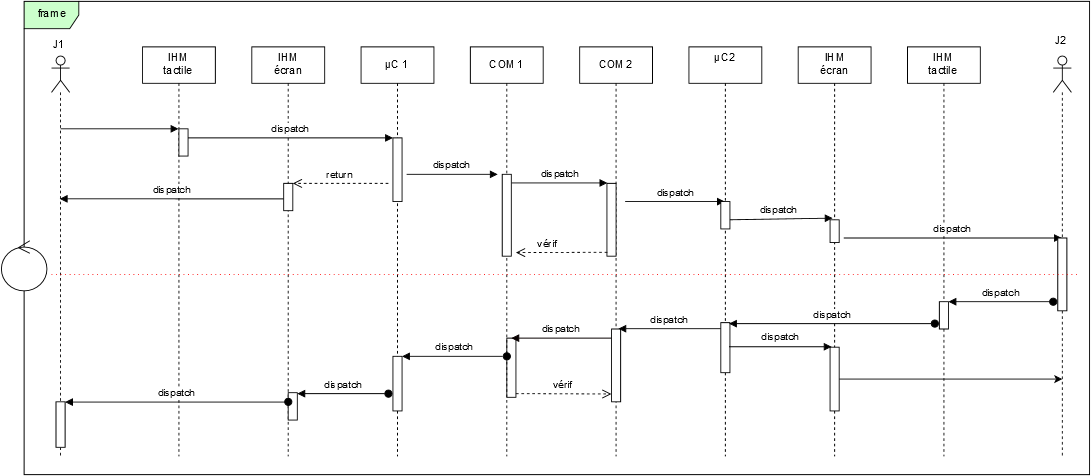

The diagram above was exported from draw.io. Its source (the exported page's mxGraphModel, read from the mxfile embedded in the PNG):
<mxGraphModel dx="3560" dy="2014" grid="1" gridSize="10" guides="1" tooltips="1" connect="1" arrows="1" fold="1" page="0" pageScale="1.5" pageWidth="826" pageHeight="1169" background="#ffffff" math="0" shadow="0">
  <root>
    <mxCell id="0" style=";html=1;" />
    <mxCell id="1" style=";html=1;" parent="0" />
    <mxCell id="92" value="frame" style="shape=umlFrame;whiteSpace=wrap;html=1;fillColor=#CCFFCC;" parent="1" vertex="1">
      <mxGeometry x="-2090" y="-1150" width="1170" height="520" as="geometry" />
    </mxCell>
    <mxCell id="102" value="IHM&lt;br&gt;tactile&lt;br&gt;" style="shape=umlLifeline;perimeter=lifelinePerimeter;whiteSpace=wrap;html=1;container=1;collapsible=0;recursiveResize=0;outlineConnect=0;" parent="1" vertex="1">
      <mxGeometry x="-1960" y="-1100" width="80" height="450" as="geometry" />
    </mxCell>
    <mxCell id="131" value="" style="html=1;points=[];perimeter=orthogonalPerimeter;" vertex="1" parent="102">
      <mxGeometry x="40" y="90" width="10" height="30" as="geometry" />
    </mxCell>
    <mxCell id="103" value="IHM&lt;br&gt;écran&lt;br&gt;" style="shape=umlLifeline;perimeter=lifelinePerimeter;whiteSpace=wrap;html=1;container=1;collapsible=0;recursiveResize=0;outlineConnect=0;" parent="1" vertex="1">
      <mxGeometry x="-1840" y="-1100" width="80" height="450" as="geometry" />
    </mxCell>
    <mxCell id="132" value="" style="html=1;points=[];perimeter=orthogonalPerimeter;" vertex="1" parent="103">
      <mxGeometry x="35" y="150" width="10" height="30" as="geometry" />
    </mxCell>
    <mxCell id="159" value="" style="html=1;points=[];perimeter=orthogonalPerimeter;" vertex="1" parent="103">
      <mxGeometry x="40" y="380" width="10" height="30" as="geometry" />
    </mxCell>
    <mxCell id="166" value="return" style="html=1;verticalAlign=bottom;endArrow=open;dashed=1;endSize=8;" edge="1" parent="103">
      <mxGeometry relative="1" as="geometry">
        <mxPoint x="150" y="150" as="sourcePoint" />
        <mxPoint x="45" y="150" as="targetPoint" />
      </mxGeometry>
    </mxCell>
    <mxCell id="107" value="µC 1&lt;br&gt;" style="shape=umlLifeline;perimeter=lifelinePerimeter;whiteSpace=wrap;html=1;container=1;collapsible=0;recursiveResize=0;outlineConnect=0;" parent="1" vertex="1">
      <mxGeometry x="-1720" y="-1100" width="80" height="450" as="geometry" />
    </mxCell>
    <mxCell id="137" value="dispatch" style="html=1;verticalAlign=bottom;endArrow=block;" edge="1" parent="107">
      <mxGeometry width="80" relative="1" as="geometry">
        <mxPoint x="50" y="140" as="sourcePoint" />
        <mxPoint x="150" y="140" as="targetPoint" />
      </mxGeometry>
    </mxCell>
    <mxCell id="109" value="IHM&lt;br&gt;tactile&lt;br&gt;" style="shape=umlLifeline;perimeter=lifelinePerimeter;whiteSpace=wrap;html=1;container=1;collapsible=0;recursiveResize=0;outlineConnect=0;" parent="1" vertex="1">
      <mxGeometry x="-1120" y="-1100" width="80" height="450" as="geometry" />
    </mxCell>
    <mxCell id="142" value="" style="html=1;points=[];perimeter=orthogonalPerimeter;" vertex="1" parent="109">
      <mxGeometry x="35" y="280" width="10" height="30" as="geometry" />
    </mxCell>
    <mxCell id="110" value="IHM&lt;br&gt;écran&lt;br&gt;" style="shape=umlLifeline;perimeter=lifelinePerimeter;whiteSpace=wrap;html=1;container=1;collapsible=0;recursiveResize=0;outlineConnect=0;" parent="1" vertex="1">
      <mxGeometry x="-1240" y="-1100" width="80" height="450" as="geometry" />
    </mxCell>
    <mxCell id="130" value="dispatch" style="html=1;verticalAlign=bottom;endArrow=block;" parent="110" target="115" edge="1">
      <mxGeometry width="80" relative="1" as="geometry">
        <mxPoint x="50" y="210" as="sourcePoint" />
        <mxPoint x="130" y="210" as="targetPoint" />
      </mxGeometry>
    </mxCell>
    <mxCell id="139" value="" style="html=1;points=[];perimeter=orthogonalPerimeter;" vertex="1" parent="110">
      <mxGeometry x="35" y="190" width="10" height="25" as="geometry" />
    </mxCell>
    <mxCell id="174" value="" style="html=1;points=[];perimeter=orthogonalPerimeter;fillColor=#FFFFFF;" vertex="1" parent="110">
      <mxGeometry x="35" y="330" width="10" height="70" as="geometry" />
    </mxCell>
    <mxCell id="111" value="µC2&lt;br&gt;&lt;br&gt;" style="shape=umlLifeline;perimeter=lifelinePerimeter;whiteSpace=wrap;html=1;container=1;collapsible=0;recursiveResize=0;outlineConnect=0;" parent="1" vertex="1">
      <mxGeometry x="-1360" y="-1100" width="80" height="450" as="geometry" />
    </mxCell>
    <mxCell id="129" value="dispatch" style="html=1;verticalAlign=bottom;endArrow=block;entryX=0.478;entryY=0.419;entryPerimeter=0;" parent="111" target="110" edge="1">
      <mxGeometry width="80" relative="1" as="geometry">
        <mxPoint x="40" y="190" as="sourcePoint" />
        <mxPoint x="150" y="190" as="targetPoint" />
      </mxGeometry>
    </mxCell>
    <mxCell id="144" value="" style="html=1;points=[];perimeter=orthogonalPerimeter;" vertex="1" parent="111">
      <mxGeometry x="35" y="303" width="10" height="55" as="geometry" />
    </mxCell>
    <mxCell id="145" value="dispatch" style="html=1;verticalAlign=bottom;startArrow=oval;endArrow=block;startSize=8;entryX=0.934;entryY=0.01;entryPerimeter=0;" edge="1" target="144" parent="111">
      <mxGeometry relative="1" as="geometry">
        <mxPoint x="270" y="304" as="sourcePoint" />
        <mxPoint x="49.317174515235365" y="305" as="targetPoint" />
      </mxGeometry>
    </mxCell>
    <mxCell id="112" value="COM 2&lt;br&gt;" style="shape=umlLifeline;perimeter=lifelinePerimeter;whiteSpace=wrap;html=1;container=1;collapsible=0;recursiveResize=0;outlineConnect=0;" parent="1" vertex="1">
      <mxGeometry x="-1480" y="-1100" width="80" height="450" as="geometry" />
    </mxCell>
    <mxCell id="128" value="dispatch" style="html=1;verticalAlign=bottom;endArrow=block;" parent="112" target="111" edge="1">
      <mxGeometry width="80" relative="1" as="geometry">
        <mxPoint x="50" y="170" as="sourcePoint" />
        <mxPoint x="130" y="170" as="targetPoint" />
      </mxGeometry>
    </mxCell>
    <mxCell id="154" value="" style="html=1;points=[];perimeter=orthogonalPerimeter;" vertex="1" parent="112">
      <mxGeometry x="-80" y="320" width="10" height="65" as="geometry" />
    </mxCell>
    <mxCell id="172" value="" style="html=1;points=[];perimeter=orthogonalPerimeter;fillColor=#FFFFFF;" vertex="1" parent="112">
      <mxGeometry x="35" y="310" width="10" height="80" as="geometry" />
    </mxCell>
    <mxCell id="113" value="COM 1&lt;br&gt;" style="shape=umlLifeline;perimeter=lifelinePerimeter;whiteSpace=wrap;html=1;container=1;collapsible=0;recursiveResize=0;outlineConnect=0;" parent="1" vertex="1">
      <mxGeometry x="-1600" y="-1100" width="80" height="450" as="geometry" />
    </mxCell>
    <mxCell id="114" value="" style="shape=umlLifeline;participant=umlActor;perimeter=lifelinePerimeter;whiteSpace=wrap;html=1;container=1;collapsible=0;recursiveResize=0;verticalAlign=top;spacingTop=36;labelBackgroundColor=#ffffff;outlineConnect=0;" parent="1" vertex="1">
      <mxGeometry x="-2060" y="-1090" width="20" height="440" as="geometry" />
    </mxCell>
    <mxCell id="122" value="" style="html=1;verticalAlign=bottom;endArrow=block;" parent="114" target="102" edge="1">
      <mxGeometry width="80" relative="1" as="geometry">
        <mxPoint x="10" y="80" as="sourcePoint" />
        <mxPoint x="130" y="80" as="targetPoint" />
      </mxGeometry>
    </mxCell>
    <mxCell id="161" value="" style="html=1;points=[];perimeter=orthogonalPerimeter;" vertex="1" parent="114">
      <mxGeometry x="5" y="380" width="10" height="50" as="geometry" />
    </mxCell>
    <mxCell id="115" value="" style="shape=umlLifeline;participant=umlActor;perimeter=lifelinePerimeter;whiteSpace=wrap;html=1;container=1;collapsible=0;recursiveResize=0;verticalAlign=top;spacingTop=36;labelBackgroundColor=#ffffff;outlineConnect=0;" parent="1" vertex="1">
      <mxGeometry x="-960" y="-1090" width="20" height="440" as="geometry" />
    </mxCell>
    <mxCell id="140" value="" style="html=1;points=[];perimeter=orthogonalPerimeter;" vertex="1" parent="115">
      <mxGeometry x="5" y="200" width="10" height="80" as="geometry" />
    </mxCell>
    <mxCell id="119" value="" style="html=1;points=[];perimeter=orthogonalPerimeter;" parent="1" vertex="1">
      <mxGeometry x="-1450" y="-950" width="10" height="80" as="geometry" />
    </mxCell>
    <mxCell id="120" value="dispatch" style="html=1;verticalAlign=bottom;endArrow=block;entryX=0;entryY=0;" parent="1" source="133" target="119" edge="1">
      <mxGeometry relative="1" as="geometry">
        <mxPoint x="-1520" y="-990" as="sourcePoint" />
      </mxGeometry>
    </mxCell>
    <mxCell id="121" value="vérif&lt;br&gt;" style="html=1;verticalAlign=bottom;endArrow=open;dashed=1;endSize=8;exitX=0;exitY=0.95;" parent="1" source="119" edge="1">
      <mxGeometry x="0.3032" relative="1" as="geometry">
        <mxPoint x="-1550" y="-874" as="targetPoint" />
        <mxPoint as="offset" />
      </mxGeometry>
    </mxCell>
    <mxCell id="124" value="" style="html=1;verticalAlign=bottom;endArrow=block;" parent="1" edge="1" source="135">
      <mxGeometry x="-1809" y="-970" width="80" as="geometry">
        <mxPoint x="-1800" y="-970" as="sourcePoint" />
        <mxPoint x="-1680" y="-970" as="targetPoint" />
      </mxGeometry>
    </mxCell>
    <mxCell id="133" value="" style="html=1;points=[];perimeter=orthogonalPerimeter;" vertex="1" parent="1">
      <mxGeometry x="-1565" y="-960" width="10" height="90" as="geometry" />
    </mxCell>
    <mxCell id="135" value="" style="html=1;points=[];perimeter=orthogonalPerimeter;" vertex="1" parent="1">
      <mxGeometry x="-1685" y="-1000" width="10" height="70" as="geometry" />
    </mxCell>
    <mxCell id="136" value="dispatch" style="html=1;verticalAlign=bottom;endArrow=block;" edge="1" parent="1" target="135">
      <mxGeometry x="-1809" y="-970" width="80" as="geometry">
        <mxPoint x="-1910" y="-1000" as="sourcePoint" />
        <mxPoint x="-1680" y="-970" as="targetPoint" />
        <Array as="points">
          <mxPoint x="-1720" y="-1000" />
        </Array>
      </mxGeometry>
    </mxCell>
    <mxCell id="138" value="" style="html=1;points=[];perimeter=orthogonalPerimeter;" vertex="1" parent="1">
      <mxGeometry x="-1325" y="-930" width="10" height="30" as="geometry" />
    </mxCell>
    <mxCell id="143" value="dispatch" style="html=1;verticalAlign=bottom;startArrow=oval;endArrow=block;startSize=8;" edge="1" target="142" parent="1">
      <mxGeometry relative="1" as="geometry">
        <mxPoint x="-960" y="-820" as="sourcePoint" />
      </mxGeometry>
    </mxCell>
    <mxCell id="156" value="vérif&lt;br&gt;" style="html=1;verticalAlign=bottom;endArrow=open;dashed=1;endSize=8;entryX=-0.015;entryY=0.886;entryPerimeter=0;" edge="1" parent="1" target="172">
      <mxGeometry relative="1" as="geometry">
        <mxPoint x="-1450" y="-719" as="targetPoint" />
        <mxPoint x="-1550" y="-719" as="sourcePoint" />
      </mxGeometry>
    </mxCell>
    <mxCell id="157" value="" style="html=1;points=[];perimeter=orthogonalPerimeter;" vertex="1" parent="1">
      <mxGeometry x="-1685" y="-760" width="10" height="60" as="geometry" />
    </mxCell>
    <mxCell id="158" value="dispatch" style="html=1;verticalAlign=bottom;startArrow=oval;endArrow=block;startSize=8;" edge="1" target="157" parent="1" source="113">
      <mxGeometry relative="1" as="geometry">
        <mxPoint x="-1575" y="-740" as="sourcePoint" />
        <Array as="points">
          <mxPoint x="-1600" y="-760" />
        </Array>
      </mxGeometry>
    </mxCell>
    <mxCell id="160" value="dispatch" style="html=1;verticalAlign=bottom;startArrow=oval;endArrow=block;startSize=8;" edge="1" parent="1">
      <mxGeometry relative="1" as="geometry">
        <mxPoint x="-1690" y="-719" as="sourcePoint" />
        <mxPoint x="-1790" y="-719" as="targetPoint" />
      </mxGeometry>
    </mxCell>
    <mxCell id="162" value="dispatch" style="html=1;verticalAlign=bottom;startArrow=oval;endArrow=block;startSize=8;exitX=0;exitY=0.333;exitPerimeter=0;" edge="1" target="161" parent="1" source="159">
      <mxGeometry relative="1" as="geometry">
        <mxPoint x="-1810" y="-710" as="sourcePoint" />
        <Array as="points" />
      </mxGeometry>
    </mxCell>
    <mxCell id="164" value="J1&lt;br&gt;" style="text;html=1;resizable=0;autosize=1;align=left;verticalAlign=top;spacingTop=-4;points=[];" vertex="1" parent="1">
      <mxGeometry x="-2060" y="-1110" width="30" height="20" as="geometry" />
    </mxCell>
    <mxCell id="165" value="J2&lt;br&gt;&lt;br&gt;" style="text;html=1;resizable=0;autosize=1;align=left;verticalAlign=top;spacingTop=-4;points=[];" vertex="1" parent="1">
      <mxGeometry x="-960" y="-1115.2380952380952" width="30" height="30" as="geometry" />
    </mxCell>
    <mxCell id="167" value="" style="ellipse;shape=umlControl;whiteSpace=wrap;html=1;" vertex="1" parent="1">
      <mxGeometry x="-2115" y="-887" width="50" height="55" as="geometry" />
    </mxCell>
    <mxCell id="169" value="" style="endArrow=none;html=1;dashed=1;dashPattern=1 4;fillColor=#CC0000;strokeColor=#FF0000;" edge="1" parent="1">
      <mxGeometry width="50" height="50" relative="1" as="geometry">
        <mxPoint x="-2060" y="-850" as="sourcePoint" />
        <mxPoint x="-930" y="-850" as="targetPoint" />
      </mxGeometry>
    </mxCell>
    <mxCell id="171" value="dispatch" style="html=1;verticalAlign=bottom;endArrow=block;strokeColor=#000000;fillColor=#CC0000;entryX=0.5;entryY=0.352;entryPerimeter=0;" edge="1" parent="1">
      <mxGeometry width="80" relative="1" as="geometry">
        <mxPoint x="-1805" y="-933" as="sourcePoint" />
        <mxPoint x="-2050.898305084746" y="-933.0847457627119" as="targetPoint" />
      </mxGeometry>
    </mxCell>
    <mxCell id="173" value="dispatch" style="html=1;verticalAlign=bottom;endArrow=block;strokeColor=#080000;fillColor=#FFFFFF;" edge="1" parent="1">
      <mxGeometry width="80" relative="1" as="geometry">
        <mxPoint x="-1445" y="-780" as="sourcePoint" />
        <mxPoint x="-1555" y="-780" as="targetPoint" />
      </mxGeometry>
    </mxCell>
    <mxCell id="176" value="" style="edgeStyle=orthogonalEdgeStyle;rounded=0;html=1;jettySize=auto;orthogonalLoop=1;strokeColor=#000000;fillColor=#FFFFFF;" edge="1" parent="1" source="174">
      <mxGeometry relative="1" as="geometry">
        <mxPoint x="-950" y="-735" as="targetPoint" />
        <Array as="points" />
      </mxGeometry>
    </mxCell>
    <mxCell id="155" value="dispatch" style="html=1;verticalAlign=bottom;endArrow=block;entryX=0.798;entryY=-0.008;entryPerimeter=0;" edge="1" target="172" parent="1" source="144">
      <mxGeometry relative="1" as="geometry">
        <mxPoint x="-1330" y="-790" as="sourcePoint" />
        <mxPoint x="-1430" y="-790" as="targetPoint" />
      </mxGeometry>
    </mxCell>
    <mxCell id="175" value="dispatch" style="html=1;verticalAlign=bottom;endArrow=block;strokeColor=#000000;fillColor=#FFFFFF;entryX=0.12;entryY=0;entryPerimeter=0;exitX=0.934;exitY=0.485;exitPerimeter=0;" edge="1" parent="1" source="144" target="174">
      <mxGeometry width="80" relative="1" as="geometry">
        <mxPoint x="-1310" y="-770" as="sourcePoint" />
        <mxPoint x="-1210" y="-770" as="targetPoint" />
      </mxGeometry>
    </mxCell>
  </root>
</mxGraphModel>